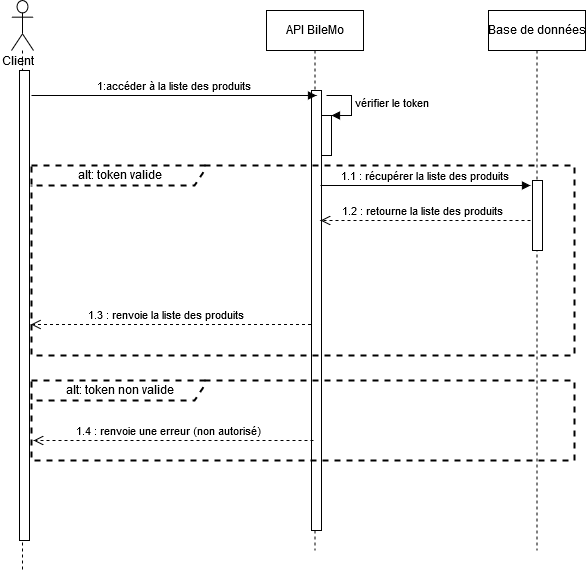

The diagram above was exported from draw.io. Its source (the exported page's mxGraphModel, read from the mxfile embedded in the PNG):
<mxGraphModel dx="2249" dy="791" grid="1" gridSize="10" guides="1" tooltips="1" connect="1" arrows="1" fold="1" page="1" pageScale="1" pageWidth="827" pageHeight="1169" math="0" shadow="0">
  <root>
    <mxCell id="0" />
    <mxCell id="1" parent="0" />
    <mxCell id="erFIjPB554sMNBYOaeLF-1" value="" style="shape=umlLifeline;participant=umlActor;perimeter=lifelinePerimeter;whiteSpace=wrap;html=1;container=1;collapsible=0;recursiveResize=0;verticalAlign=top;spacingTop=36;labelBackgroundColor=#ffffff;outlineConnect=0;size=50;" parent="1" vertex="1">
      <mxGeometry x="1" y="340" width="22" height="570" as="geometry" />
    </mxCell>
    <mxCell id="erFIjPB554sMNBYOaeLF-2" value="" style="html=1;points=[];perimeter=orthogonalPerimeter;" parent="erFIjPB554sMNBYOaeLF-1" vertex="1">
      <mxGeometry x="8" y="70" width="10" height="470" as="geometry" />
    </mxCell>
    <mxCell id="erFIjPB554sMNBYOaeLF-3" value="API BileMo" style="html=1;points=[];perimeter=orthogonalPerimeter;shape=umlLifeline;participant=label;fontFamily=Helvetica;fontSize=12;fontColor=#000000;align=center;strokeColor=#000000;fillColor=#ffffff;recursiveResize=0;container=1;collapsible=0;" parent="1" vertex="1">
      <mxGeometry x="256" y="350" width="97" height="540" as="geometry" />
    </mxCell>
    <mxCell id="erFIjPB554sMNBYOaeLF-4" value="" style="html=1;points=[];perimeter=orthogonalPerimeter;" parent="erFIjPB554sMNBYOaeLF-3" vertex="1">
      <mxGeometry x="45" y="80" width="10" height="440" as="geometry" />
    </mxCell>
    <mxCell id="erFIjPB554sMNBYOaeLF-5" value="" style="html=1;points=[];perimeter=orthogonalPerimeter;" parent="erFIjPB554sMNBYOaeLF-3" vertex="1">
      <mxGeometry x="55" y="105" width="10" height="40" as="geometry" />
    </mxCell>
    <mxCell id="erFIjPB554sMNBYOaeLF-6" value="vérifier le token" style="edgeStyle=orthogonalEdgeStyle;html=1;align=left;spacingLeft=2;endArrow=block;rounded=0;entryX=1;entryY=0;" parent="erFIjPB554sMNBYOaeLF-3" target="erFIjPB554sMNBYOaeLF-5" edge="1">
      <mxGeometry relative="1" as="geometry">
        <mxPoint x="60" y="85" as="sourcePoint" />
        <Array as="points">
          <mxPoint x="85" y="85" />
        </Array>
      </mxGeometry>
    </mxCell>
    <mxCell id="erFIjPB554sMNBYOaeLF-12" value="1:accéder à la liste des produits" style="html=1;verticalAlign=bottom;endArrow=block;" parent="1" edge="1">
      <mxGeometry width="80" relative="1" as="geometry">
        <mxPoint x="21" y="435" as="sourcePoint" />
        <mxPoint x="306" y="435" as="targetPoint" />
      </mxGeometry>
    </mxCell>
    <mxCell id="erFIjPB554sMNBYOaeLF-13" value="Client" style="text;html=1;resizable=0;points=[];autosize=1;align=left;verticalAlign=top;spacingTop=-4;" parent="1" vertex="1">
      <mxGeometry x="-10" y="393" width="50" height="20" as="geometry" />
    </mxCell>
    <mxCell id="erFIjPB554sMNBYOaeLF-14" value="Base de données" style="html=1;points=[];perimeter=orthogonalPerimeter;shape=umlLifeline;participant=label;fontFamily=Helvetica;fontSize=12;fontColor=#000000;align=center;strokeColor=#000000;fillColor=#ffffff;recursiveResize=0;container=1;collapsible=0;" parent="1" vertex="1">
      <mxGeometry x="478" y="350" width="97" height="540" as="geometry" />
    </mxCell>
    <mxCell id="erFIjPB554sMNBYOaeLF-44" value="1.1 : récupérer la liste des produits" style="html=1;verticalAlign=bottom;endArrow=block;" parent="erFIjPB554sMNBYOaeLF-14" edge="1">
      <mxGeometry width="80" relative="1" as="geometry">
        <mxPoint x="-168" y="175" as="sourcePoint" />
        <mxPoint x="42" y="175" as="targetPoint" />
      </mxGeometry>
    </mxCell>
    <mxCell id="erFIjPB554sMNBYOaeLF-45" value="" style="html=1;points=[];perimeter=orthogonalPerimeter;" parent="erFIjPB554sMNBYOaeLF-14" vertex="1">
      <mxGeometry x="44" y="170" width="10" height="70" as="geometry" />
    </mxCell>
    <mxCell id="erFIjPB554sMNBYOaeLF-27" value="alt: token valide" style="shape=umlFrame;whiteSpace=wrap;html=1;width=173;height=20;dashed=1;strokeWidth=2;" parent="1" vertex="1">
      <mxGeometry x="21" y="505" width="543" height="190" as="geometry" />
    </mxCell>
    <mxCell id="erFIjPB554sMNBYOaeLF-28" value="1.3 : renvoie la liste des produits" style="html=1;verticalAlign=bottom;endArrow=open;dashed=1;endSize=8;" parent="1" edge="1">
      <mxGeometry x="0.0393" relative="1" as="geometry">
        <mxPoint x="300.5" y="664" as="sourcePoint" />
        <mxPoint x="20.5" y="664" as="targetPoint" />
        <Array as="points">
          <mxPoint x="170.5" y="664" />
        </Array>
        <mxPoint x="1" as="offset" />
      </mxGeometry>
    </mxCell>
    <mxCell id="erFIjPB554sMNBYOaeLF-46" value="alt: token non valide" style="shape=umlFrame;whiteSpace=wrap;html=1;width=173;height=20;dashed=1;strokeWidth=2;" parent="1" vertex="1">
      <mxGeometry x="21" y="720" width="543" height="80" as="geometry" />
    </mxCell>
    <mxCell id="erFIjPB554sMNBYOaeLF-47" value="1.4 : renvoie une erreur (non autorisé)" style="html=1;verticalAlign=bottom;endArrow=open;dashed=1;endSize=8;" parent="1" edge="1">
      <mxGeometry x="0.0393" relative="1" as="geometry">
        <mxPoint x="303" y="780" as="sourcePoint" />
        <mxPoint x="23" y="780" as="targetPoint" />
        <Array as="points">
          <mxPoint x="173" y="780" />
        </Array>
        <mxPoint x="1" as="offset" />
      </mxGeometry>
    </mxCell>
    <mxCell id="erFIjPB554sMNBYOaeLF-48" value="1.2 : retourne la liste des produits" style="html=1;verticalAlign=bottom;endArrow=open;dashed=1;endSize=8;" parent="1" edge="1">
      <mxGeometry x="0.0393" relative="1" as="geometry">
        <mxPoint x="520" y="560" as="sourcePoint" />
        <mxPoint x="310" y="560" as="targetPoint" />
        <Array as="points">
          <mxPoint x="460" y="560" />
        </Array>
        <mxPoint x="1" as="offset" />
      </mxGeometry>
    </mxCell>
  </root>
</mxGraphModel>